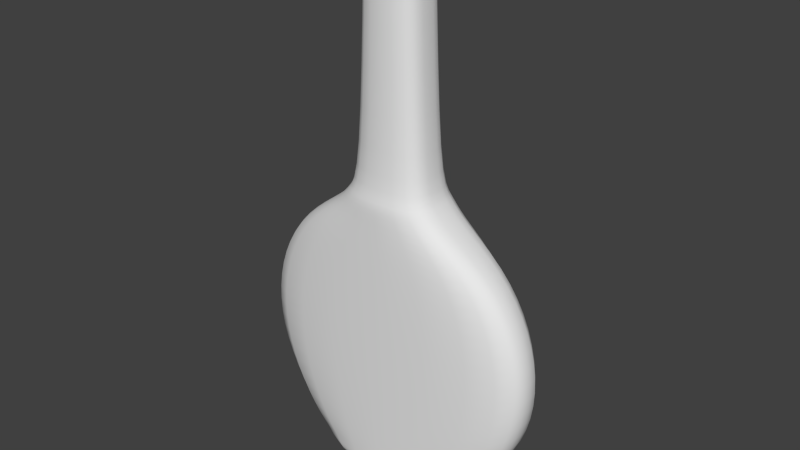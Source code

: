 # Source: curacao.blend  (saved by Blender 2.76.0; exported with 4.5.12 LTS)
import bpy
from mathutils import Matrix  # noqa: F401  (used for matrix-valued properties, if any)

bpy.ops.wm.read_factory_settings(use_empty=True)
scene = bpy.context.scene
scene.name = 'Scene'

# ---- collections
col_collection_1 = bpy.data.collections.new('Collection 1'); scene.collection.children.link(col_collection_1)

# ---- world
world_world = bpy.data.worlds.new('World'); scene.world = world_world
world_world.color = (0.05088, 0.05088, 0.05088)
world_world.use_sun_shadow = False
world_world.sun_shadow_jitter_overblur = 0.0
world_world.cycles.sampling_method = 'MANUAL'
world_world.cycles.sample_map_resolution = 256

# ---- meshes
me_cylinder_003 = bpy.data.meshes.new('Cylinder.003')
me_cylinder_003.from_pydata([(0.05341, 0.0, 0.2654), (0.05341, -0.03291, 0.2654), (0.09869, 0.0, 0.2351), (0.09869, -0.03291, 0.2351), (0.1289, 0.0, 0.1899), (0.1289, -0.03291, 0.1899), (0.1396, 0.0, 0.1365), (0.1396, -0.03291, 0.1365), (0.1289, 0.0, 0.08305), (0.1289, -0.03291, 0.08305), (0.09869, 0.0, 0.03778), (0.09869, -0.03291, 0.03778), (0.07564, 0.0, 0.02026), (0.07564, -0.03294, 0.02026), (0.07283, -0.03294, 0.01382), (0.07283, 0.0, 0.01382), (-0.07564, 0.0, 0.02026), (-0.07564, -0.03294, 0.02026), (-0.09869, 0.0, 0.03778), (-0.09869, -0.03291, 0.03778), (-0.1289, 0.0, 0.08305), (-0.1289, -0.03291, 0.08305), (-0.1396, 0.0, 0.1365), (-0.1396, -0.03291, 0.1365), (-0.1289, 0.0, 0.1899), (-0.1289, -0.03291, 0.1899), (-0.09869, 0.0, 0.2351), (-0.09869, -0.03291, 0.2351), (-0.05341, 0.0, 0.2654), (-0.05341, -0.03291, 0.2654), (-0.07283, 0.0, 0.01382), (-0.07283, -0.03294, 0.01382), (0.05727, -0.03292, 0.004169), (0.05727, 0.0, 0.004169), (-0.05727, 0.0, 0.004169), (-0.05727, -0.03292, 0.004169), (0.04205, 0.0, 0.2793), (0.04205, -0.03291, 0.2793), (-0.04205, 0.0, 0.2793), (-0.04205, -0.03291, 0.2793), (0.03226, 0.0, 0.2938), (0.03226, -0.02498, 0.2938), (-0.03226, 0.0, 0.2938), (-0.03226, -0.02498, 0.2938), (0.02503, 0.0, 0.4925), (0.02503, -0.02328, 0.4925), (-0.02503, 0.0, 0.4925), (-0.02503, -0.02328, 0.4925), (-0.02564, -0.02328, 0.4834), (-0.02564, 0.0, 0.4834), (0.02564, 0.0, 0.4834), (0.02564, -0.02328, 0.4834)], [], [(0, 1, 3, 2), (2, 3, 5, 4), (4, 5, 7, 6), (6, 7, 9, 8), (8, 9, 11, 10), (10, 11, 13, 12), (15, 14, 32, 33), (12, 13, 14, 15), (16, 17, 19, 18), (18, 19, 21, 20), (20, 21, 23, 22), (22, 23, 25, 24), (24, 25, 27, 26), (17, 16, 30, 31), (26, 27, 29, 28), (31, 30, 34, 35), (34, 33, 32, 35), (14, 31, 35, 32), (13, 17, 31, 14), (28, 29, 39, 38), (1, 0, 36, 37), (38, 39, 43, 42), (37, 36, 40, 41), (49, 48, 47, 46), (51, 50, 44, 45), (44, 46, 47, 45), (48, 51, 45, 47), (39, 37, 41, 43), (29, 1, 37, 39), (3, 1, 29, 27), (5, 3, 27, 25), (7, 5, 25, 23), (9, 7, 23, 21), (11, 9, 21, 19), (13, 11, 19, 17), (43, 41, 51, 48), (41, 40, 50, 51), (42, 43, 48, 49)])
me_cylinder_003.polygons.foreach_set('use_smooth', [True] * 38)
_uv = me_cylinder_003.uv_layers.new(name='UVMap')
_uv.uv.foreach_set('vector', [0.6705, 0.5314, 0.6705, 0.5314, 0.814, 0.475, 0.814, 0.475, 0.814, 0.475, 0.814, 0.475, 0.9099, 0.3906, 0.9099, 0.3906, 0.9099, 0.3906, 0.9099, 0.3906, 0.9435, 0.291, 0.9435, 0.291, 0.9435, 0.291, 0.9435, 0.291, 0.9099, 0.1915, 0.9099, 0.1915, 0.9099, 0.1915, 0.9099, 0.1915, 0.814, 0.1071, 0.814, 0.1071, 0.814, 0.1071, 0.814, 0.1071, 0.7409, 0.07444, 0.7409, 0.07444, 0.732, 0.06244, 0.732, 0.06244, 0.6827, 0.04444, 0.6827, 0.04444, 0.7409, 0.07444, 0.7409, 0.07444, 0.732, 0.06244, 0.732, 0.06244, 0.2615, 0.07444, 0.2615, 0.07444, 0.1885, 0.1071, 0.1885, 0.1071, 0.1885, 0.1071, 0.1885, 0.1071, 0.09257, 0.1915, 0.09257, 0.1915, 0.09257, 0.1915, 0.09257, 0.1915, 0.0589, 0.291, 0.0589, 0.291, 0.0589, 0.291, 0.0589, 0.291, 0.09257, 0.3906, 0.09257, 0.3906, 0.09257, 0.3906, 0.09257, 0.3906, 0.1885, 0.475, 0.1885, 0.475, 0.2615, 0.07444, 0.2615, 0.07444, 0.2704, 0.06244, 0.2704, 0.06244, 0.1885, 0.475, 0.1885, 0.475, 0.3319, 0.5314, 0.3319, 0.5314, 0.2704, 0.06244, 0.2704, 0.06244, 0.3197, 0.04444, 0.3197, 0.04444, 0.3197, 0.04444, 0.6827, 0.04444, 0.6827, 0.04444, 0.3197, 0.04444, 0.732, 0.06244, 0.2704, 0.06244, 0.3197, 0.04444, 0.6827, 0.04444, 0.7409, 0.07444, 0.2615, 0.07444, 0.2704, 0.06244, 0.732, 0.06244, 0.3319, 0.5314, 0.3319, 0.5314, 0.3679, 0.5574, 0.3679, 0.5574, 0.6705, 0.5314, 0.6705, 0.5314, 0.6345, 0.5574, 0.6345, 0.5574, 0.3679, 0.5574, 0.3679, 0.5574, 0.399, 0.5844, 0.399, 0.5844, 0.6345, 0.5574, 0.6345, 0.5574, 0.6035, 0.5844, 0.6035, 0.5844, 0.42, 0.9378, 0.42, 0.9378, 0.4219, 0.9547, 0.4219, 0.9547, 0.5825, 0.9378, 0.5825, 0.9378, 0.5805, 0.9547, 0.5805, 0.9547, 0.5805, 0.9547, 0.4219, 0.9547, 0.4219, 0.9547, 0.5805, 0.9547, 0.42, 0.9378, 0.5825, 0.9378, 0.5805, 0.9547, 0.4219, 0.9547, 0.3679, 0.5574, 0.6345, 0.5574, 0.6035, 0.5844, 0.399, 0.5844, 0.3319, 0.5314, 0.6705, 0.5314, 0.6345, 0.5574, 0.3679, 0.5574, 0.814, 0.475, 0.6705, 0.5314, 0.3319, 0.5314, 0.1885, 0.475, 0.9099, 0.3906, 0.814, 0.475, 0.1885, 0.475, 0.09257, 0.3906, 0.9435, 0.291, 0.9099, 0.3906, 0.09257, 0.3906, 0.0589, 0.291, 0.9099, 0.1915, 0.9435, 0.291, 0.0589, 0.291, 0.09257, 0.1915, 0.814, 0.1071, 0.9099, 0.1915, 0.09257, 0.1915, 0.1885, 0.1071, 0.7409, 0.07444, 0.814, 0.1071, 0.1885, 0.1071, 0.2615, 0.07444, 0.399, 0.5844, 0.6035, 0.5844, 0.5825, 0.9378, 0.42, 0.9378, 0.6035, 0.5844, 0.6035, 0.5844, 0.5825, 0.9378, 0.5825, 0.9378, 0.399, 0.5844, 0.399, 0.5844, 0.42, 0.9378, 0.42, 0.9378])
me_cylinder_003.use_remesh_preserve_volume = False
me_cylinder_003.use_remesh_preserve_attributes = False
me_cylinder_003.use_mirror_vertex_groups = False
me_cylinder_003.update()

# ---- objects
ob_curacao = bpy.data.objects.new('curacao', me_cylinder_003)

# ---- transforms, parenting, visibility, modifiers, constraints
ob_curacao.location = (0.0, 0.0, 0.0)
ob_curacao.lineart.crease_threshold = 0.0
_m = ob_curacao.modifiers.new('Mirror', 'MIRROR')
_m.use_axis = (False, True, False)
_m.use_clip = True
_m = ob_curacao.modifiers.new('Subsurf', 'SUBSURF')
_m.uv_smooth = 'PRESERVE_CORNERS'
_m.quality = 2
_m.show_only_control_edges = False

# ---- collection membership
col_collection_1.objects.link(ob_curacao)

# ---- scene / render settings (as saved in the file)
scene.frame_start = 1; scene.frame_end = 250; scene.frame_set(1)
scene.render.engine = 'BLENDER_EEVEE_NEXT'
scene.render.resolution_percentage = 50
scene.render.dither_intensity = 0.0
scene.cycles.use_denoising = False
scene.cycles.samples = 10
scene.cycles.sampling_pattern = 'TABULATED_SOBOL'
scene.cycles.light_sampling_threshold = 0.0
scene.cycles.use_adaptive_sampling = False
scene.cycles.use_light_tree = False
scene.cycles.blur_glossy = 0.0
scene.cycles.pixel_filter_type = 'GAUSSIAN'
scene.cycles.sample_clamp_indirect = 0.0
scene.view_settings.view_transform = 'Standard'
bpy.context.view_layer.update()

# ---- added for rendering (the .blend has no active camera and no usable light): camera, sun
cam_auto = bpy.data.cameras.new('AutoCamera')
cam_auto.lens = 50.0
cam_auto.sensor_width = 36.0
cam_auto.clip_end = 1000.0
ob_auto_camera = bpy.data.objects.new('AutoCamera', cam_auto)
scene.collection.objects.link(ob_auto_camera)
ob_auto_camera.location = (0.523986, -0.628783, 0.66753)
ob_auto_camera.rotation_euler = (1.09748, -7.21219e-08, 0.694738)
scene.camera = ob_auto_camera
light_auto_sun = bpy.data.lights.new('AutoSun', 'SUN')
light_auto_sun.energy = 3.0
light_auto_sun.angle = 0.0523599
ob_auto_sun = bpy.data.objects.new('AutoSun', light_auto_sun)
scene.collection.objects.link(ob_auto_sun)
ob_auto_sun.rotation_euler = (0.872665, 0.174533, 0.523599)
bpy.context.view_layer.update()
